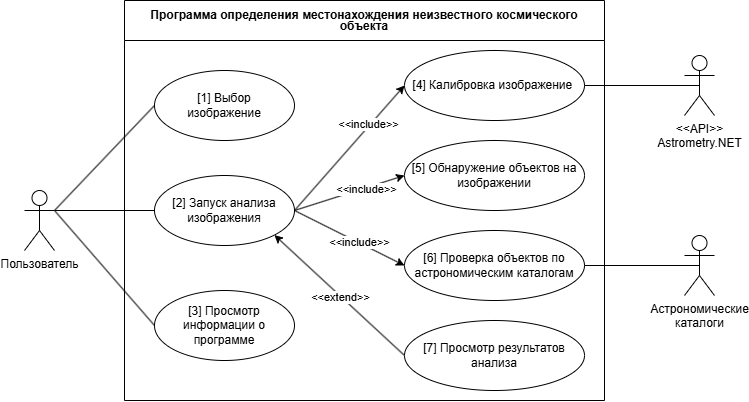

The diagram above was exported from draw.io. Its source (the exported page's mxGraphModel, read from the mxfile embedded in the PNG):
<mxGraphModel dx="1200" dy="614" grid="1" gridSize="10" guides="1" tooltips="1" connect="1" arrows="1" fold="1" page="1" pageScale="1" pageWidth="3300" pageHeight="2339" math="0" shadow="0">
  <root>
    <mxCell id="0" />
    <mxCell id="1" parent="0" />
    <mxCell id="4O8LrI_QGugIE4yxzIsQ-18" style="rounded=0;orthogonalLoop=1;jettySize=auto;html=1;exitX=1;exitY=0.3333333333333333;exitDx=0;exitDy=0;exitPerimeter=0;entryX=0;entryY=0.5;entryDx=0;entryDy=0;endArrow=none;startFill=0;" parent="1" source="4O8LrI_QGugIE4yxzIsQ-1" target="4O8LrI_QGugIE4yxzIsQ-5" edge="1">
      <mxGeometry relative="1" as="geometry" />
    </mxCell>
    <mxCell id="4O8LrI_QGugIE4yxzIsQ-19" style="edgeStyle=orthogonalEdgeStyle;rounded=0;orthogonalLoop=1;jettySize=auto;html=1;exitX=1;exitY=0.3333333333333333;exitDx=0;exitDy=0;exitPerimeter=0;endArrow=none;startFill=0;" parent="1" source="4O8LrI_QGugIE4yxzIsQ-1" target="4O8LrI_QGugIE4yxzIsQ-6" edge="1">
      <mxGeometry relative="1" as="geometry" />
    </mxCell>
    <mxCell id="4O8LrI_QGugIE4yxzIsQ-20" style="rounded=0;orthogonalLoop=1;jettySize=auto;html=1;exitX=1;exitY=0.3333333333333333;exitDx=0;exitDy=0;exitPerimeter=0;entryX=0;entryY=0.5;entryDx=0;entryDy=0;endArrow=none;startFill=0;" parent="1" source="4O8LrI_QGugIE4yxzIsQ-1" target="4O8LrI_QGugIE4yxzIsQ-7" edge="1">
      <mxGeometry relative="1" as="geometry" />
    </mxCell>
    <mxCell id="4O8LrI_QGugIE4yxzIsQ-1" value="Пользователь" style="shape=umlActor;verticalLabelPosition=bottom;verticalAlign=top;html=1;outlineConnect=0;" parent="1" vertex="1">
      <mxGeometry x="340" y="360" width="30" height="60" as="geometry" />
    </mxCell>
    <mxCell id="4O8LrI_QGugIE4yxzIsQ-4" value="&lt;div style=&quot;line-height: 90%;&quot;&gt;Программа определения местонахождения неизвестного космического объекта&lt;/div&gt;" style="swimlane;whiteSpace=wrap;html=1;fillColor=none;strokeColor=default;startSize=40;" parent="1" vertex="1">
      <mxGeometry x="440" y="170" width="480" height="400" as="geometry" />
    </mxCell>
    <mxCell id="4O8LrI_QGugIE4yxzIsQ-5" value="[1] Выбор&lt;div&gt;изображение&lt;/div&gt;" style="ellipse;whiteSpace=wrap;html=1;" parent="4O8LrI_QGugIE4yxzIsQ-4" vertex="1">
      <mxGeometry x="30" y="70" width="140" height="70" as="geometry" />
    </mxCell>
    <mxCell id="4O8LrI_QGugIE4yxzIsQ-21" style="rounded=0;orthogonalLoop=1;jettySize=auto;html=1;exitX=1;exitY=0.5;exitDx=0;exitDy=0;entryX=0;entryY=0.5;entryDx=0;entryDy=0;endArrow=classic;startFill=0;endFill=1;" parent="4O8LrI_QGugIE4yxzIsQ-4" source="4O8LrI_QGugIE4yxzIsQ-6" target="4O8LrI_QGugIE4yxzIsQ-8" edge="1">
      <mxGeometry relative="1" as="geometry" />
    </mxCell>
    <mxCell id="4O8LrI_QGugIE4yxzIsQ-25" value="&amp;lt;&amp;lt;include&amp;gt;&amp;gt;" style="edgeLabel;html=1;align=center;verticalAlign=middle;resizable=0;points=[];" parent="4O8LrI_QGugIE4yxzIsQ-21" connectable="0" vertex="1">
      <mxGeometry x="0.3532" y="2" relative="1" as="geometry">
        <mxPoint as="offset" />
      </mxGeometry>
    </mxCell>
    <mxCell id="4O8LrI_QGugIE4yxzIsQ-22" style="rounded=0;orthogonalLoop=1;jettySize=auto;html=1;exitX=1;exitY=0.5;exitDx=0;exitDy=0;entryX=0;entryY=0.5;entryDx=0;entryDy=0;endArrow=classic;startFill=0;endFill=1;" parent="4O8LrI_QGugIE4yxzIsQ-4" source="4O8LrI_QGugIE4yxzIsQ-6" target="4O8LrI_QGugIE4yxzIsQ-9" edge="1">
      <mxGeometry relative="1" as="geometry" />
    </mxCell>
    <mxCell id="4O8LrI_QGugIE4yxzIsQ-26" value="&amp;lt;&amp;lt;include&amp;gt;&amp;gt;" style="edgeLabel;html=1;align=center;verticalAlign=middle;resizable=0;points=[];" parent="4O8LrI_QGugIE4yxzIsQ-22" connectable="0" vertex="1">
      <mxGeometry x="0.2766" y="-1" relative="1" as="geometry">
        <mxPoint as="offset" />
      </mxGeometry>
    </mxCell>
    <mxCell id="4O8LrI_QGugIE4yxzIsQ-23" style="rounded=0;orthogonalLoop=1;jettySize=auto;html=1;exitX=1;exitY=0.5;exitDx=0;exitDy=0;entryX=0;entryY=0.5;entryDx=0;entryDy=0;endArrow=classic;startFill=0;endFill=1;" parent="4O8LrI_QGugIE4yxzIsQ-4" source="4O8LrI_QGugIE4yxzIsQ-6" target="4O8LrI_QGugIE4yxzIsQ-16" edge="1">
      <mxGeometry relative="1" as="geometry" />
    </mxCell>
    <mxCell id="4O8LrI_QGugIE4yxzIsQ-27" value="&amp;lt;&amp;lt;include&amp;gt;&amp;gt;" style="edgeLabel;html=1;align=center;verticalAlign=middle;resizable=0;points=[];" parent="4O8LrI_QGugIE4yxzIsQ-23" connectable="0" vertex="1">
      <mxGeometry x="0.1743" y="1" relative="1" as="geometry">
        <mxPoint as="offset" />
      </mxGeometry>
    </mxCell>
    <mxCell id="4O8LrI_QGugIE4yxzIsQ-24" style="rounded=0;orthogonalLoop=1;jettySize=auto;html=1;exitX=1;exitY=1;exitDx=0;exitDy=0;entryX=0;entryY=0.5;entryDx=0;entryDy=0;endArrow=none;startFill=1;endFill=1;startArrow=classic;" parent="4O8LrI_QGugIE4yxzIsQ-4" source="4O8LrI_QGugIE4yxzIsQ-6" target="4O8LrI_QGugIE4yxzIsQ-17" edge="1">
      <mxGeometry relative="1" as="geometry" />
    </mxCell>
    <mxCell id="4O8LrI_QGugIE4yxzIsQ-28" value="&amp;lt;&amp;lt;extend&amp;gt;&amp;gt;" style="edgeLabel;html=1;align=center;verticalAlign=middle;resizable=0;points=[];" parent="4O8LrI_QGugIE4yxzIsQ-24" connectable="0" vertex="1">
      <mxGeometry x="0.0263" y="-1" relative="1" as="geometry">
        <mxPoint as="offset" />
      </mxGeometry>
    </mxCell>
    <mxCell id="4O8LrI_QGugIE4yxzIsQ-6" value="[2] Запуск анализа изображения" style="ellipse;whiteSpace=wrap;html=1;" parent="4O8LrI_QGugIE4yxzIsQ-4" vertex="1">
      <mxGeometry x="30" y="175" width="140" height="70" as="geometry" />
    </mxCell>
    <mxCell id="4O8LrI_QGugIE4yxzIsQ-7" value="[3] Просмотр информации о программе" style="ellipse;whiteSpace=wrap;html=1;" parent="4O8LrI_QGugIE4yxzIsQ-4" vertex="1">
      <mxGeometry x="30" y="290" width="140" height="70" as="geometry" />
    </mxCell>
    <mxCell id="4O8LrI_QGugIE4yxzIsQ-8" value="[4] Калибровка изображение&amp;nbsp;" style="ellipse;whiteSpace=wrap;html=1;" parent="4O8LrI_QGugIE4yxzIsQ-4" vertex="1">
      <mxGeometry x="280" y="50" width="180" height="70" as="geometry" />
    </mxCell>
    <mxCell id="4O8LrI_QGugIE4yxzIsQ-9" value="[5] Обнаружение объектов на изображении" style="ellipse;whiteSpace=wrap;html=1;" parent="4O8LrI_QGugIE4yxzIsQ-4" vertex="1">
      <mxGeometry x="280" y="140" width="180" height="70" as="geometry" />
    </mxCell>
    <mxCell id="4O8LrI_QGugIE4yxzIsQ-16" value="[6] Проверка объектов по астрономическим каталогам" style="ellipse;whiteSpace=wrap;html=1;" parent="4O8LrI_QGugIE4yxzIsQ-4" vertex="1">
      <mxGeometry x="280" y="230" width="180" height="70" as="geometry" />
    </mxCell>
    <mxCell id="4O8LrI_QGugIE4yxzIsQ-17" value="[7] Просмотр результатов анализа" style="ellipse;whiteSpace=wrap;html=1;" parent="4O8LrI_QGugIE4yxzIsQ-4" vertex="1">
      <mxGeometry x="280" y="320" width="180" height="70" as="geometry" />
    </mxCell>
    <mxCell id="4O8LrI_QGugIE4yxzIsQ-32" style="edgeStyle=orthogonalEdgeStyle;rounded=0;orthogonalLoop=1;jettySize=auto;html=1;exitX=0.5;exitY=0.5;exitDx=0;exitDy=0;exitPerimeter=0;entryX=1;entryY=0.5;entryDx=0;entryDy=0;endArrow=none;startFill=0;" parent="1" source="4O8LrI_QGugIE4yxzIsQ-29" target="4O8LrI_QGugIE4yxzIsQ-8" edge="1">
      <mxGeometry relative="1" as="geometry" />
    </mxCell>
    <mxCell id="4O8LrI_QGugIE4yxzIsQ-29" value="&amp;lt;&amp;lt;API&amp;gt;&amp;gt;&lt;div&gt;Astrometry.NET&lt;/div&gt;" style="shape=umlActor;verticalLabelPosition=bottom;verticalAlign=top;html=1;outlineConnect=0;" parent="1" vertex="1">
      <mxGeometry x="1000" y="225" width="30" height="60" as="geometry" />
    </mxCell>
    <mxCell id="4O8LrI_QGugIE4yxzIsQ-33" value="&lt;span style=&quot;background-color: transparent; color: light-dark(rgb(0, 0, 0), rgb(255, 255, 255));&quot;&gt;Астрономические&lt;/span&gt;&lt;div&gt;каталоги&lt;/div&gt;" style="shape=umlActor;verticalLabelPosition=bottom;verticalAlign=top;html=1;outlineConnect=0;" parent="1" vertex="1">
      <mxGeometry x="1000" y="405" width="30" height="60" as="geometry" />
    </mxCell>
    <mxCell id="4O8LrI_QGugIE4yxzIsQ-36" style="edgeStyle=orthogonalEdgeStyle;rounded=0;orthogonalLoop=1;jettySize=auto;html=1;exitX=1;exitY=0.5;exitDx=0;exitDy=0;entryX=0.5;entryY=0.5;entryDx=0;entryDy=0;entryPerimeter=0;endArrow=none;startFill=0;" parent="1" source="4O8LrI_QGugIE4yxzIsQ-16" target="4O8LrI_QGugIE4yxzIsQ-33" edge="1">
      <mxGeometry relative="1" as="geometry" />
    </mxCell>
  </root>
</mxGraphModel>